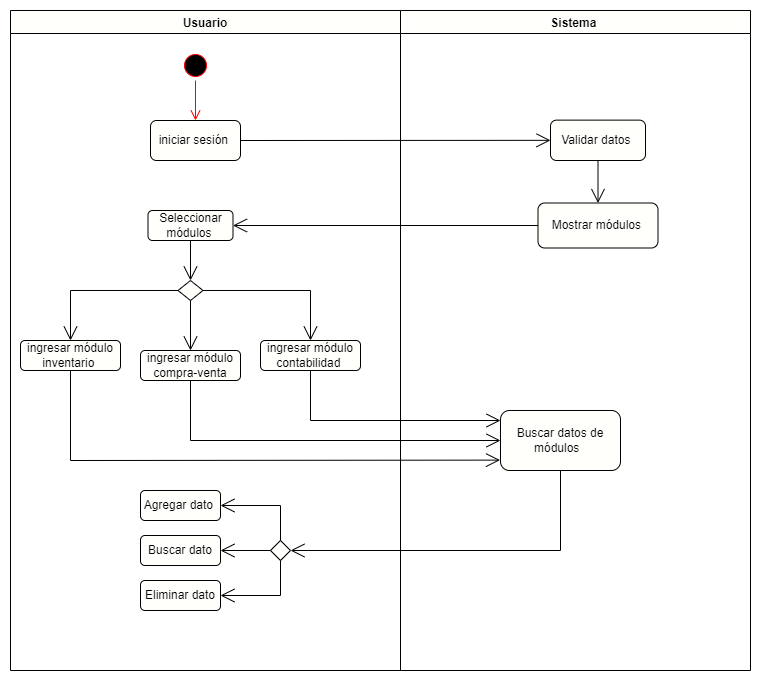

The diagram above was exported from draw.io. Its source (the exported page's mxGraphModel, read from the mxfile embedded in the PNG):
<mxGraphModel dx="1477" dy="589" grid="1" gridSize="10" guides="1" tooltips="1" connect="1" arrows="1" fold="1" page="1" pageScale="1" pageWidth="827" pageHeight="1169" math="0" shadow="0">
  <root>
    <mxCell id="0" />
    <mxCell id="1" parent="0" />
    <mxCell id="bz-q_Ia_N2-dFgkrVK4i-6" value="Usuario" style="swimlane;fillColor=#FFFFFC;" vertex="1" parent="1">
      <mxGeometry x="50" y="20" width="390" height="660" as="geometry">
        <mxRectangle x="210" y="100" width="140" height="30" as="alternateBounds" />
      </mxGeometry>
    </mxCell>
    <mxCell id="bz-q_Ia_N2-dFgkrVK4i-1" value="" style="ellipse;html=1;shape=startState;fillColor=#000000;strokeColor=#ff0000;" vertex="1" parent="bz-q_Ia_N2-dFgkrVK4i-6">
      <mxGeometry x="170" y="40" width="30" height="30" as="geometry" />
    </mxCell>
    <mxCell id="bz-q_Ia_N2-dFgkrVK4i-3" value="&lt;font style=&quot;vertical-align: inherit;&quot;&gt;&lt;font style=&quot;vertical-align: inherit;&quot;&gt;&lt;font style=&quot;vertical-align: inherit;&quot;&gt;&lt;font style=&quot;vertical-align: inherit;&quot;&gt;iniciar sesión&amp;nbsp;&lt;/font&gt;&lt;/font&gt;&lt;/font&gt;&lt;/font&gt;" style="rounded=1;whiteSpace=wrap;html=1;fillColor=#FFFFFC;" vertex="1" parent="bz-q_Ia_N2-dFgkrVK4i-6">
      <mxGeometry x="140" y="110" width="90" height="40" as="geometry" />
    </mxCell>
    <mxCell id="bz-q_Ia_N2-dFgkrVK4i-14" value="&lt;font style=&quot;vertical-align: inherit;&quot;&gt;&lt;font style=&quot;vertical-align: inherit;&quot;&gt;Seleccionar módulos&amp;nbsp;&lt;/font&gt;&lt;/font&gt;" style="rounded=1;whiteSpace=wrap;html=1;fillColor=#FFFFFC;" vertex="1" parent="bz-q_Ia_N2-dFgkrVK4i-6">
      <mxGeometry x="137.5" y="200" width="85" height="30" as="geometry" />
    </mxCell>
    <mxCell id="bz-q_Ia_N2-dFgkrVK4i-15" value="" style="rhombus;whiteSpace=wrap;html=1;fillColor=#FFFFFC;" vertex="1" parent="bz-q_Ia_N2-dFgkrVK4i-6">
      <mxGeometry x="167.5" y="270" width="25" height="20" as="geometry" />
    </mxCell>
    <mxCell id="bz-q_Ia_N2-dFgkrVK4i-16" value="" style="endArrow=open;endFill=1;endSize=12;html=1;rounded=0;fillColor=#000000;exitX=0.5;exitY=1;exitDx=0;exitDy=0;entryX=0.5;entryY=0;entryDx=0;entryDy=0;" edge="1" parent="bz-q_Ia_N2-dFgkrVK4i-6" source="bz-q_Ia_N2-dFgkrVK4i-14" target="bz-q_Ia_N2-dFgkrVK4i-15">
      <mxGeometry width="160" relative="1" as="geometry">
        <mxPoint x="165" y="270" as="sourcePoint" />
        <mxPoint x="325" y="270" as="targetPoint" />
      </mxGeometry>
    </mxCell>
    <mxCell id="bz-q_Ia_N2-dFgkrVK4i-20" value="" style="endArrow=open;endFill=1;endSize=12;html=1;rounded=0;fillColor=#000000;exitX=0;exitY=0.5;exitDx=0;exitDy=0;entryX=0.5;entryY=0;entryDx=0;entryDy=0;" edge="1" parent="bz-q_Ia_N2-dFgkrVK4i-6" source="bz-q_Ia_N2-dFgkrVK4i-15" target="bz-q_Ia_N2-dFgkrVK4i-31">
      <mxGeometry width="160" relative="1" as="geometry">
        <mxPoint x="50" y="320" as="sourcePoint" />
        <mxPoint x="90" y="320" as="targetPoint" />
        <Array as="points">
          <mxPoint x="60" y="280" />
        </Array>
      </mxGeometry>
    </mxCell>
    <mxCell id="bz-q_Ia_N2-dFgkrVK4i-31" value="&lt;font style=&quot;vertical-align: inherit;&quot;&gt;&lt;font style=&quot;vertical-align: inherit;&quot;&gt;ingresar módulo inventario&amp;nbsp;&lt;/font&gt;&lt;/font&gt;" style="rounded=1;whiteSpace=wrap;html=1;fillColor=#FFFFFC;" vertex="1" parent="bz-q_Ia_N2-dFgkrVK4i-6">
      <mxGeometry x="10" y="330" width="100" height="30" as="geometry" />
    </mxCell>
    <mxCell id="bz-q_Ia_N2-dFgkrVK4i-32" value="&lt;font style=&quot;vertical-align: inherit;&quot;&gt;&lt;font style=&quot;vertical-align: inherit;&quot;&gt;&lt;font style=&quot;vertical-align: inherit;&quot;&gt;&lt;font style=&quot;vertical-align: inherit;&quot;&gt;ingresar módulo compra-venta&lt;/font&gt;&lt;/font&gt;&lt;/font&gt;&lt;/font&gt;" style="rounded=1;whiteSpace=wrap;html=1;fillColor=#FFFFFC;" vertex="1" parent="bz-q_Ia_N2-dFgkrVK4i-6">
      <mxGeometry x="130" y="340" width="100" height="30" as="geometry" />
    </mxCell>
    <mxCell id="bz-q_Ia_N2-dFgkrVK4i-30" value="" style="endArrow=open;endFill=1;endSize=12;html=1;rounded=0;fillColor=#000000;exitX=0.5;exitY=1;exitDx=0;exitDy=0;entryX=0.5;entryY=0;entryDx=0;entryDy=0;" edge="1" parent="bz-q_Ia_N2-dFgkrVK4i-6" source="bz-q_Ia_N2-dFgkrVK4i-15" target="bz-q_Ia_N2-dFgkrVK4i-32">
      <mxGeometry width="160" relative="1" as="geometry">
        <mxPoint x="187.5" y="300" as="sourcePoint" />
        <mxPoint x="180" y="320" as="targetPoint" />
      </mxGeometry>
    </mxCell>
    <mxCell id="bz-q_Ia_N2-dFgkrVK4i-33" value="&lt;font style=&quot;vertical-align: inherit;&quot;&gt;&lt;font style=&quot;vertical-align: inherit;&quot;&gt;ingresar módulo contabilidad&amp;nbsp;&lt;/font&gt;&lt;/font&gt;" style="rounded=1;whiteSpace=wrap;html=1;fillColor=#FFFFFC;" vertex="1" parent="bz-q_Ia_N2-dFgkrVK4i-6">
      <mxGeometry x="250" y="330" width="100" height="30" as="geometry" />
    </mxCell>
    <mxCell id="bz-q_Ia_N2-dFgkrVK4i-29" value="" style="endArrow=open;endFill=1;endSize=12;html=1;rounded=0;fillColor=#000000;exitX=1;exitY=0.5;exitDx=0;exitDy=0;entryX=0.5;entryY=0;entryDx=0;entryDy=0;" edge="1" parent="bz-q_Ia_N2-dFgkrVK4i-6" source="bz-q_Ia_N2-dFgkrVK4i-15" target="bz-q_Ia_N2-dFgkrVK4i-33">
      <mxGeometry width="160" relative="1" as="geometry">
        <mxPoint x="177.5" y="290" as="sourcePoint" />
        <mxPoint x="280" y="320" as="targetPoint" />
        <Array as="points">
          <mxPoint x="300" y="280" />
        </Array>
      </mxGeometry>
    </mxCell>
    <mxCell id="bz-q_Ia_N2-dFgkrVK4i-47" value="" style="rhombus;whiteSpace=wrap;html=1;fillColor=#FFFFFC;" vertex="1" parent="bz-q_Ia_N2-dFgkrVK4i-6">
      <mxGeometry x="260" y="530" width="20" height="20" as="geometry" />
    </mxCell>
    <mxCell id="bz-q_Ia_N2-dFgkrVK4i-53" value="Buscar dato" style="rounded=1;whiteSpace=wrap;html=1;fillColor=#FFFFFC;" vertex="1" parent="bz-q_Ia_N2-dFgkrVK4i-6">
      <mxGeometry x="130" y="525" width="80" height="30" as="geometry" />
    </mxCell>
    <mxCell id="bz-q_Ia_N2-dFgkrVK4i-54" value="" style="endArrow=open;endFill=1;endSize=12;html=1;rounded=0;fillColor=#000000;exitX=0;exitY=0.5;exitDx=0;exitDy=0;entryX=1;entryY=0.5;entryDx=0;entryDy=0;" edge="1" parent="bz-q_Ia_N2-dFgkrVK4i-6" source="bz-q_Ia_N2-dFgkrVK4i-47" target="bz-q_Ia_N2-dFgkrVK4i-53">
      <mxGeometry width="160" relative="1" as="geometry">
        <mxPoint x="320" y="500" as="sourcePoint" />
        <mxPoint x="480" y="500" as="targetPoint" />
      </mxGeometry>
    </mxCell>
    <mxCell id="bz-q_Ia_N2-dFgkrVK4i-56" value="Eliminar dato" style="rounded=1;whiteSpace=wrap;html=1;fillColor=#FFFFFC;" vertex="1" parent="bz-q_Ia_N2-dFgkrVK4i-6">
      <mxGeometry x="130" y="570" width="80" height="30" as="geometry" />
    </mxCell>
    <mxCell id="bz-q_Ia_N2-dFgkrVK4i-55" value="" style="endArrow=open;endFill=1;endSize=12;html=1;rounded=0;fillColor=#000000;exitX=0.5;exitY=1;exitDx=0;exitDy=0;" edge="1" parent="bz-q_Ia_N2-dFgkrVK4i-6" source="bz-q_Ia_N2-dFgkrVK4i-47" target="bz-q_Ia_N2-dFgkrVK4i-56">
      <mxGeometry width="160" relative="1" as="geometry">
        <mxPoint x="320" y="500" as="sourcePoint" />
        <mxPoint x="210" y="600" as="targetPoint" />
        <Array as="points">
          <mxPoint x="270" y="585" />
        </Array>
      </mxGeometry>
    </mxCell>
    <mxCell id="bz-q_Ia_N2-dFgkrVK4i-2" value="" style="edgeStyle=orthogonalEdgeStyle;html=1;verticalAlign=bottom;endArrow=open;endSize=8;strokeColor=#ff0000;rounded=0;fillColor=#000000;entryX=0.5;entryY=0;entryDx=0;entryDy=0;" edge="1" source="bz-q_Ia_N2-dFgkrVK4i-1" parent="bz-q_Ia_N2-dFgkrVK4i-6" target="bz-q_Ia_N2-dFgkrVK4i-3">
      <mxGeometry relative="1" as="geometry">
        <mxPoint x="180" y="100" as="targetPoint" />
      </mxGeometry>
    </mxCell>
    <mxCell id="bz-q_Ia_N2-dFgkrVK4i-7" value="Sistema " style="swimlane;fillColor=#FFFFFC;" vertex="1" parent="1">
      <mxGeometry x="440" y="20" width="350" height="660" as="geometry" />
    </mxCell>
    <mxCell id="bz-q_Ia_N2-dFgkrVK4i-9" value="&lt;font style=&quot;vertical-align: inherit;&quot;&gt;&lt;font style=&quot;vertical-align: inherit;&quot;&gt;Validar datos&amp;nbsp;&lt;/font&gt;&lt;/font&gt;" style="rounded=1;whiteSpace=wrap;html=1;fillColor=#FFFFFC;" vertex="1" parent="bz-q_Ia_N2-dFgkrVK4i-7">
      <mxGeometry x="150" y="109.63" width="95" height="40.37" as="geometry" />
    </mxCell>
    <mxCell id="bz-q_Ia_N2-dFgkrVK4i-39" value="Buscar datos de módulos&amp;nbsp;&amp;nbsp;" style="rounded=1;whiteSpace=wrap;html=1;fillColor=#FFFFFC;" vertex="1" parent="bz-q_Ia_N2-dFgkrVK4i-7">
      <mxGeometry x="100" y="400" width="120" height="60" as="geometry" />
    </mxCell>
    <mxCell id="bz-q_Ia_N2-dFgkrVK4i-42" value="Mostrar módulos&amp;nbsp;" style="rounded=1;whiteSpace=wrap;html=1;fillColor=#FFFFFC;" vertex="1" parent="bz-q_Ia_N2-dFgkrVK4i-7">
      <mxGeometry x="137.5" y="192.5" width="120" height="45" as="geometry" />
    </mxCell>
    <mxCell id="bz-q_Ia_N2-dFgkrVK4i-44" value="" style="endArrow=open;endFill=1;endSize=12;html=1;rounded=0;fillColor=#000000;exitX=0.5;exitY=1;exitDx=0;exitDy=0;entryX=0.5;entryY=0;entryDx=0;entryDy=0;" edge="1" parent="bz-q_Ia_N2-dFgkrVK4i-7" source="bz-q_Ia_N2-dFgkrVK4i-9" target="bz-q_Ia_N2-dFgkrVK4i-42">
      <mxGeometry width="160" relative="1" as="geometry">
        <mxPoint x="-37.5" y="220" as="sourcePoint" />
        <mxPoint x="277.5" y="220.16075862068953" as="targetPoint" />
      </mxGeometry>
    </mxCell>
    <mxCell id="bz-q_Ia_N2-dFgkrVK4i-38" value="" style="endArrow=open;endFill=1;endSize=12;html=1;rounded=0;fillColor=#000000;exitX=0.5;exitY=1;exitDx=0;exitDy=0;" edge="1" parent="1" source="bz-q_Ia_N2-dFgkrVK4i-33">
      <mxGeometry width="160" relative="1" as="geometry">
        <mxPoint x="350" y="390" as="sourcePoint" />
        <mxPoint x="540" y="430" as="targetPoint" />
        <Array as="points">
          <mxPoint x="350" y="430" />
        </Array>
      </mxGeometry>
    </mxCell>
    <mxCell id="bz-q_Ia_N2-dFgkrVK4i-37" value="" style="endArrow=open;endFill=1;endSize=12;html=1;rounded=0;fillColor=#000000;exitX=0.5;exitY=1;exitDx=0;exitDy=0;entryX=0;entryY=0.5;entryDx=0;entryDy=0;" edge="1" parent="1" source="bz-q_Ia_N2-dFgkrVK4i-32" target="bz-q_Ia_N2-dFgkrVK4i-39">
      <mxGeometry width="160" relative="1" as="geometry">
        <mxPoint x="217.5" y="390" as="sourcePoint" />
        <mxPoint x="510" y="450" as="targetPoint" />
        <Array as="points">
          <mxPoint x="230" y="450" />
        </Array>
      </mxGeometry>
    </mxCell>
    <mxCell id="bz-q_Ia_N2-dFgkrVK4i-36" value="" style="endArrow=open;endFill=1;endSize=12;html=1;rounded=0;fillColor=#000000;exitX=0.5;exitY=1;exitDx=0;exitDy=0;entryX=-0.004;entryY=0.827;entryDx=0;entryDy=0;entryPerimeter=0;" edge="1" parent="1" source="bz-q_Ia_N2-dFgkrVK4i-31" target="bz-q_Ia_N2-dFgkrVK4i-39">
      <mxGeometry width="160" relative="1" as="geometry">
        <mxPoint x="140" y="490" as="sourcePoint" />
        <mxPoint x="520" y="480" as="targetPoint" />
        <Array as="points">
          <mxPoint x="110" y="470" />
        </Array>
      </mxGeometry>
    </mxCell>
    <mxCell id="bz-q_Ia_N2-dFgkrVK4i-45" value="" style="endArrow=open;endFill=1;endSize=12;html=1;rounded=0;fillColor=#000000;exitX=0;exitY=0.5;exitDx=0;exitDy=0;entryX=1;entryY=0.5;entryDx=0;entryDy=0;" edge="1" parent="1" source="bz-q_Ia_N2-dFgkrVK4i-42" target="bz-q_Ia_N2-dFgkrVK4i-14">
      <mxGeometry width="160" relative="1" as="geometry">
        <mxPoint x="360" y="310" as="sourcePoint" />
        <mxPoint x="270" y="230" as="targetPoint" />
      </mxGeometry>
    </mxCell>
    <mxCell id="bz-q_Ia_N2-dFgkrVK4i-50" value="" style="endArrow=open;endFill=1;endSize=12;html=1;rounded=0;fillColor=#000000;exitX=0.5;exitY=1;exitDx=0;exitDy=0;entryX=1;entryY=0.5;entryDx=0;entryDy=0;" edge="1" parent="1" source="bz-q_Ia_N2-dFgkrVK4i-39" target="bz-q_Ia_N2-dFgkrVK4i-47">
      <mxGeometry width="160" relative="1" as="geometry">
        <mxPoint x="500" y="570" as="sourcePoint" />
        <mxPoint x="660" y="570" as="targetPoint" />
        <Array as="points">
          <mxPoint x="600" y="560" />
        </Array>
      </mxGeometry>
    </mxCell>
    <mxCell id="bz-q_Ia_N2-dFgkrVK4i-51" value="" style="endArrow=open;endFill=1;endSize=12;html=1;rounded=0;fillColor=#000000;exitX=0.5;exitY=0;exitDx=0;exitDy=0;" edge="1" parent="1" source="bz-q_Ia_N2-dFgkrVK4i-47" target="bz-q_Ia_N2-dFgkrVK4i-52">
      <mxGeometry width="160" relative="1" as="geometry">
        <mxPoint x="340" y="520" as="sourcePoint" />
        <mxPoint x="240" y="530" as="targetPoint" />
        <Array as="points">
          <mxPoint x="320" y="515" />
        </Array>
      </mxGeometry>
    </mxCell>
    <mxCell id="bz-q_Ia_N2-dFgkrVK4i-52" value="Agregar dato&amp;nbsp;" style="rounded=1;whiteSpace=wrap;html=1;fillColor=#FFFFFC;" vertex="1" parent="1">
      <mxGeometry x="180" y="500" width="80" height="30" as="geometry" />
    </mxCell>
    <mxCell id="bz-q_Ia_N2-dFgkrVK4i-8" value="" style="endArrow=open;endFill=1;endSize=12;html=1;rounded=0;fillColor=#000000;exitX=1;exitY=0.5;exitDx=0;exitDy=0;" edge="1" parent="1" source="bz-q_Ia_N2-dFgkrVK4i-3" target="bz-q_Ia_N2-dFgkrVK4i-9">
      <mxGeometry width="160" relative="1" as="geometry">
        <mxPoint x="280" y="150" as="sourcePoint" />
        <mxPoint x="435" y="149.63" as="targetPoint" />
      </mxGeometry>
    </mxCell>
  </root>
</mxGraphModel>